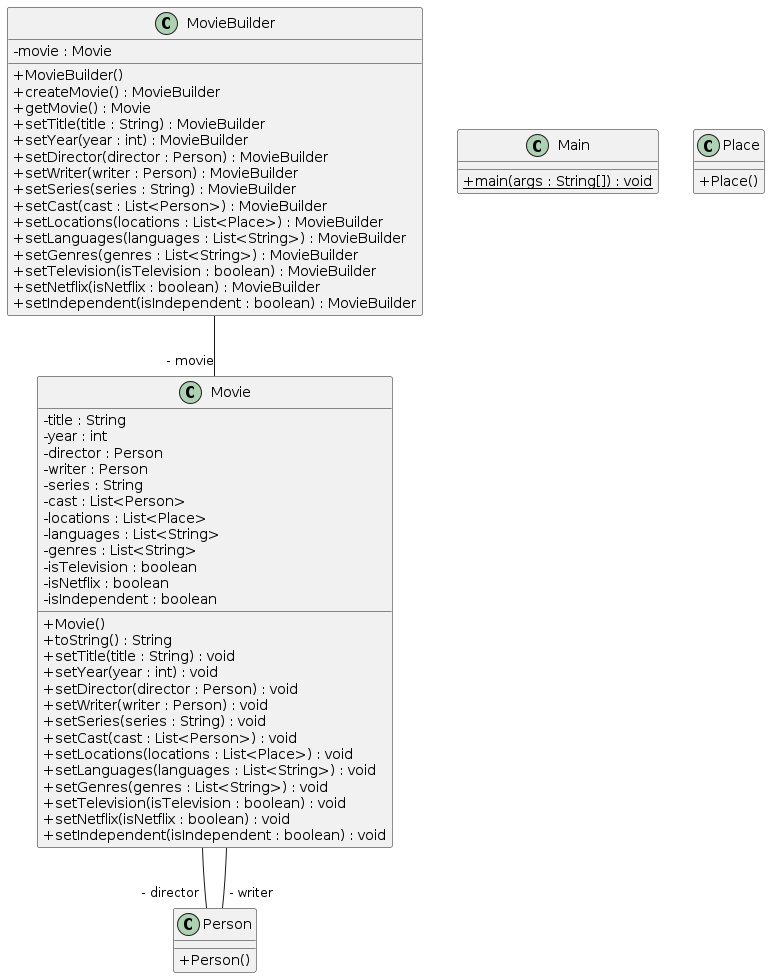

The diagram above was rendered by PlantUML. Its source (embedded in the PNG):
@startuml
skinparam classAttributeIconSize 0
class MovieBuilder{
- movie : Movie
+ MovieBuilder()
+ createMovie() : MovieBuilder
+ getMovie() : Movie
+ setTitle(title : String) : MovieBuilder
+ setYear(year : int) : MovieBuilder
+ setDirector(director : Person) : MovieBuilder
+ setWriter(writer : Person) : MovieBuilder
+ setSeries(series : String) : MovieBuilder
+ setCast(cast : List<Person>) : MovieBuilder
+ setLocations(locations : List<Place>) : MovieBuilder
+ setLanguages(languages : List<String>) : MovieBuilder
+ setGenres(genres : List<String>) : MovieBuilder
+ setTelevision(isTelevision : boolean) : MovieBuilder
+ setNetflix(isNetflix : boolean) : MovieBuilder
+ setIndependent(isIndependent : boolean) : MovieBuilder
}
class Main{
+ {static} main(args : String[]) : void
}
class Place{
+ Place()
}
class Person{
+ Person()
}
class Movie{
- title : String
- year : int
- director : Person
- writer : Person
- series : String
- cast : List<Person>
- locations : List<Place>
- languages : List<String>
- genres : List<String>
- isTelevision : boolean
- isNetflix : boolean
- isIndependent : boolean
+ Movie()
+ toString() : String
+ setTitle(title : String) : void
+ setYear(year : int) : void
+ setDirector(director : Person) : void
+ setWriter(writer : Person) : void
+ setSeries(series : String) : void
+ setCast(cast : List<Person>) : void
+ setLocations(locations : List<Place>) : void
+ setLanguages(languages : List<String>) : void
+ setGenres(genres : List<String>) : void
+ setTelevision(isTelevision : boolean) : void
+ setNetflix(isNetflix : boolean) : void
+ setIndependent(isIndependent : boolean) : void
}
MovieBuilder--"- movie" Movie
Movie--"- director" Person
Movie--"- writer" Person
@enduml